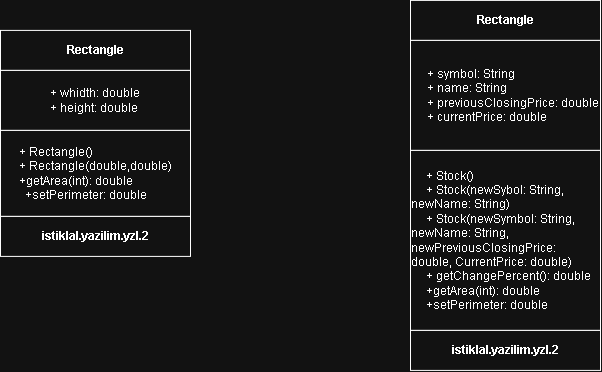

The diagram above was exported from draw.io. Its source (the exported page's mxGraphModel, read from the mxfile embedded in the PNG):
<mxGraphModel dx="727" dy="781" grid="1" gridSize="10" guides="1" tooltips="1" connect="1" arrows="1" fold="1" page="1" pageScale="1" pageWidth="827" pageHeight="1169" math="0" shadow="0">
  <root>
    <mxCell id="0" />
    <mxCell id="1" parent="0" />
    <mxCell id="Zon1AfMc8Pk4x5NAd-wT-13" parent="1" style="rounded=0;whiteSpace=wrap;html=1;" value="&lt;span style=&quot;font-weight: 700;&quot;&gt;Rectangle&lt;/span&gt;" vertex="1">
      <mxGeometry height="40" width="190" x="90" y="710" as="geometry" />
    </mxCell>
    <mxCell id="Zon1AfMc8Pk4x5NAd-wT-14" parent="1" style="rounded=0;whiteSpace=wrap;html=1;" value="&lt;span style=&quot;text-align: left;&quot;&gt;+ whidth: double&lt;/span&gt;&lt;div style=&quot;text-align: left;&quot;&gt;+ height: double&lt;/div&gt;" vertex="1">
      <mxGeometry height="60" width="190" x="90" y="750" as="geometry" />
    </mxCell>
    <mxCell id="Zon1AfMc8Pk4x5NAd-wT-15" parent="1" style="rounded=0;whiteSpace=wrap;html=1;" value="&lt;div style=&quot;text-align: left;&quot;&gt;+ Rectangle()&lt;span style=&quot;background-color: transparent; color: light-dark(rgb(0, 0, 0), rgb(255, 255, 255));&quot;&gt;&amp;nbsp; &amp;nbsp; &amp;nbsp; &amp;nbsp; &amp;nbsp; &amp;nbsp;&amp;nbsp;&lt;/span&gt;&lt;/div&gt;&lt;div style=&quot;text-align: left;&quot;&gt;&lt;span style=&quot;background-color: transparent; color: light-dark(rgb(0, 0, 0), rgb(255, 255, 255));&quot;&gt;+ Rectangle(double,double)&lt;/span&gt;&lt;/div&gt;&lt;div style=&quot;text-align: left;&quot;&gt;&lt;span style=&quot;background-color: transparent; color: light-dark(rgb(0, 0, 0), rgb(255, 255, 255));&quot;&gt;+getArea(int): double&lt;/span&gt;&lt;/div&gt;&lt;div style=&quot;text-align: left;&quot;&gt;&amp;nbsp; +setPerimeter: double&lt;/div&gt;" vertex="1">
      <mxGeometry height="86" width="190" x="90" y="810" as="geometry" />
    </mxCell>
    <mxCell id="Zon1AfMc8Pk4x5NAd-wT-16" parent="1" style="rounded=0;whiteSpace=wrap;html=1;" value="&lt;b&gt;istiklal.yazilim.yzl.2&lt;/b&gt;" vertex="1">
      <mxGeometry height="40" width="190" x="90" y="896" as="geometry" />
    </mxCell>
    <mxCell id="Zon1AfMc8Pk4x5NAd-wT-17" parent="1" style="rounded=0;whiteSpace=wrap;html=1;" value="&lt;span style=&quot;font-weight: 700;&quot;&gt;Rectangle&lt;/span&gt;" vertex="1">
      <mxGeometry height="40" width="190" x="500" y="680" as="geometry" />
    </mxCell>
    <mxCell id="Zon1AfMc8Pk4x5NAd-wT-18" parent="1" style="rounded=0;whiteSpace=wrap;html=1;align=left;" value="&lt;span style=&quot;&quot;&gt;&amp;nbsp; &amp;nbsp; &amp;nbsp;+ symbol: String&lt;/span&gt;&lt;div style=&quot;&quot;&gt;&amp;nbsp; &amp;nbsp; &amp;nbsp;+ name: String&lt;/div&gt;&lt;div style=&quot;&quot;&gt;&amp;nbsp; &amp;nbsp; &amp;nbsp;+ previousClosingPrice: double&lt;/div&gt;&lt;div style=&quot;&quot;&gt;&amp;nbsp; &amp;nbsp; &amp;nbsp;+ currentPrice: double&lt;/div&gt;" vertex="1">
      <mxGeometry height="110" width="190" x="500" y="720" as="geometry" />
    </mxCell>
    <mxCell id="Zon1AfMc8Pk4x5NAd-wT-19" parent="1" style="rounded=0;whiteSpace=wrap;html=1;" value="&lt;div style=&quot;text-align: left;&quot;&gt;&amp;nbsp; &amp;nbsp; &amp;nbsp;+ Stock()&lt;/div&gt;&lt;div style=&quot;text-align: left;&quot;&gt;&lt;span style=&quot;background-color: transparent; color: light-dark(rgb(0, 0, 0), rgb(255, 255, 255));&quot;&gt;&amp;nbsp; &amp;nbsp; &amp;nbsp;+ Stock(newSybol: String,&amp;nbsp; &amp;nbsp; &amp;nbsp; &amp;nbsp; newName: String)&lt;/span&gt;&lt;span style=&quot;background-color: transparent; color: light-dark(rgb(0, 0, 0), rgb(255, 255, 255));&quot;&gt;&amp;nbsp;&amp;nbsp;&lt;/span&gt;&lt;/div&gt;&lt;div style=&quot;text-align: left;&quot;&gt;&lt;span style=&quot;background-color: transparent; color: light-dark(rgb(0, 0, 0), rgb(255, 255, 255));&quot;&gt;&amp;nbsp; &amp;nbsp; &amp;nbsp;+ Stock(newSymbol: String,&amp;nbsp; newName: String, newPreviousClosingPrice: double, CurrentPrice: double)&lt;/span&gt;&lt;/div&gt;&lt;div style=&quot;text-align: left;&quot;&gt;&lt;span style=&quot;background-color: transparent; color: light-dark(rgb(0, 0, 0), rgb(255, 255, 255));&quot;&gt;&amp;nbsp; &amp;nbsp; &amp;nbsp;+ getChangePercent(): double&lt;/span&gt;&lt;/div&gt;&lt;div style=&quot;text-align: left;&quot;&gt;&lt;span style=&quot;background-color: transparent; color: light-dark(rgb(0, 0, 0), rgb(255, 255, 255));&quot;&gt;&amp;nbsp; &amp;nbsp; &amp;nbsp;+getArea(int): double&lt;/span&gt;&lt;/div&gt;&lt;div style=&quot;text-align: left;&quot;&gt;&amp;nbsp; &amp;nbsp; &amp;nbsp;+setPerimeter: double&lt;/div&gt;" vertex="1">
      <mxGeometry height="180" width="190" x="500" y="830" as="geometry" />
    </mxCell>
    <mxCell id="Zon1AfMc8Pk4x5NAd-wT-20" parent="1" style="rounded=0;whiteSpace=wrap;html=1;" value="&lt;b&gt;istiklal.yazilim.yzl.2&lt;/b&gt;" vertex="1">
      <mxGeometry height="40" width="190" x="500" y="1010" as="geometry" />
    </mxCell>
  </root>
</mxGraphModel>